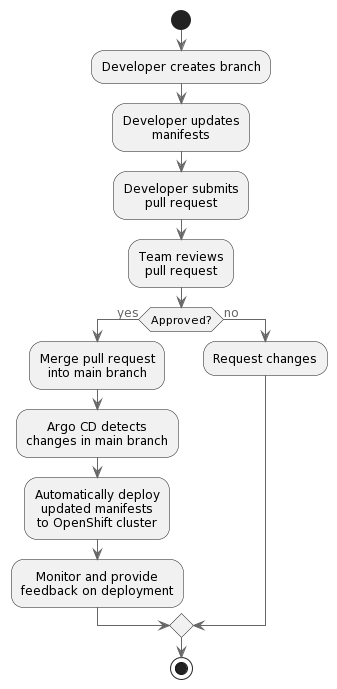

The diagram above was rendered by PlantUML. Its source (embedded in the PNG):
@startuml
!include https://raw.githubusercontent.com/awslabs/aws-icons-for-plantuml/v15.0/dist/AWSCommon.puml

start

:Developer creates branch;
:Developer updates\nmanifests;
:Developer submits\npull request;
:Team reviews\npull request;
if (Approved?) then (yes)
  :Merge pull request\ninto main branch;
  :Argo CD detects\nchanges in main branch;
  :Automatically deploy\nupdated manifests\nto OpenShift cluster;
  :Monitor and provide\nfeedback on deployment;
else (no)
  :Request changes;
endif

stop
@enduml